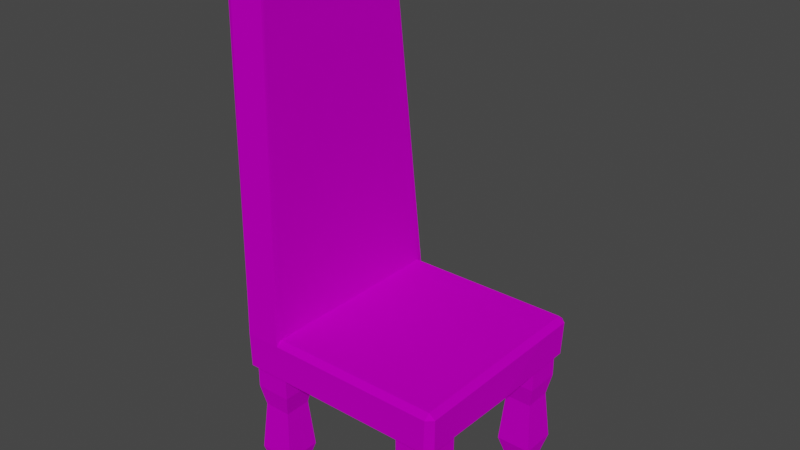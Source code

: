 # Source: Chair.blend  (saved by Blender 2.90.8; exported with 4.5.12 LTS)
import bpy
from mathutils import Matrix  # noqa: F401  (used for matrix-valued properties, if any)

bpy.ops.wm.read_factory_settings(use_empty=True)
scene = bpy.context.scene
scene.name = 'Scene'

# ---- images (referenced by path relative to the original .blend; pixels are not part of the script)
import os
ASSET_DIR = os.environ.get("B2B_ASSET_DIR", "")  # directory of the original .blend (textures are referenced by path, not embedded)
HERE = os.path.dirname(os.path.abspath(__file__))  # packed textures are extracted next to this script under _unpacked/

def load_image(name, relpath, width, height, colorspace="sRGB"):
    """Load a texture the original file referenced (path relative to the .blend, or extracted next to this script)."""
    p = next((c for c in (os.path.join(HERE, relpath), os.path.join(ASSET_DIR, relpath)) if relpath and os.path.exists(c)), "")
    if p:
        img = bpy.data.images.load(p, check_existing=True)
        img.name = name
    else:  # same state as the original file: an image datablock whose file is absent (Cycles renders it pink)
        img = bpy.data.images.new(name, width, height)
        img.source = "FILE"
        img.filepath = "//" + (relpath or name)
    img.colorspace_settings.name = colorspace
    return img
img_door_png = load_image('door.png', 'door.png', 1024, 1024, 'sRGB')

# ---- materials (node trees are filled in below, after node groups)
mat_material_001 = bpy.data.materials.new('Material.001')
mat_material_001.use_transparent_shadow = False

# ---- material node trees
mat_material_001.use_nodes = True; mat_material_001.node_tree.nodes.clear()
_N = mat_material_001.node_tree.nodes; _L = mat_material_001.node_tree.links
n0 = _N.new('ShaderNodeBsdfPrincipled'); n0.name = 'Principled BSDF'; n0.location = (10, 300)
n0.distribution = 'GGX'
n0.subsurface_method = 'BURLEY'
n0.inputs[1].default_value = 0.6591
n0.inputs[2].default_value = 0.9182
n0.inputs[3].default_value = 1.45
n0.inputs[13].default_value = 0.009091
n0.inputs[27].default_value = (0.0, 0.0, 0.0, 1.0)
n0.inputs[28].default_value = 1.0
n1 = _N.new('ShaderNodeOutputMaterial'); n1.name = 'Material Output'; n1.location = (300, 300)
n2 = _N.new('ShaderNodeTexImage'); n2.name = 'Image Texture'; n2.location = (-310, 227)
n2.image = img_door_png
n2.interpolation = 'Closest'
_L.new(n0.outputs[0], n1.inputs[0])
_L.new(n2.outputs[0], n0.inputs[0])
n1.is_active_output = True

# ---- world
world_world = bpy.data.worlds.new('World'); scene.world = world_world
world_world.use_nodes = True; world_world.node_tree.nodes.clear()
_N = world_world.node_tree.nodes; _L = world_world.node_tree.links
n0 = _N.new('ShaderNodeOutputWorld'); n0.name = 'World Output'; n0.location = (300, 300)
n1 = _N.new('ShaderNodeBackground'); n1.name = 'Background'; n1.location = (10, 300)
n1.inputs[0].default_value = (0.05088, 0.05088, 0.05088, 1.0)
_L.new(n1.outputs[0], n0.inputs[0])
n0.is_active_output = True
world_world.color = (0.05088, 0.05088, 0.05088)
world_world.use_sun_shadow = False
world_world.sun_shadow_jitter_overblur = 0.0

# ---- meshes
me_cube_001 = bpy.data.meshes.new('Cube.001')
me_cube_001.from_pydata([(-0.793, -0.7476, -1.0), (-0.5558, -0.5104, 0.00675), (-0.5558, -0.8104, 0.00675), (-0.5658, -0.8204, 0.3856), (-0.6187, -0.7476, -1.0), (-0.793, -0.5733, -1.0), (-0.5325, 0.0, 0.00675), (-0.6187, -0.5733, -1.0), (-0.8658, 0.0, 0.00675), (-0.8558, -0.8104, 0.00675), (-0.8558, -0.5104, 0.00675), (-0.5658, -0.8704, 0.3438), (-0.5558, -0.8704, 0.05675), (-0.8558, -0.8704, 0.05675), (-0.8658, -0.8704, 0.3438), (-0.9192, -0.8204, 0.3438), (-0.9192, -0.5204, 0.3438), (-0.9192, 0.0, 0.3438), (-0.9092, -0.8104, 0.05675), (-0.9092, -0.5104, 0.05675), (-0.9192, 0.0, 0.05675), (-0.5903, -0.5449, -0.349), (-0.5903, -0.776, -0.349), (-0.8214, -0.5449, -0.349), (-0.8214, -0.776, -0.349), (-0.5558, -0.5104, -0.7725), (-0.5558, -0.8104, -0.7725), (-0.8558, -0.5104, -0.7725), (-0.8558, -0.8104, -0.7725), (-0.5558, -0.8104, -0.1711), (-0.8558, -0.5104, -0.1711), (-0.8558, -0.8104, -0.1711), (-0.5558, -0.5104, -0.1711), (-0.5658, 0.0, 0.3856), (0.793, -0.7476, -1.0), (0.8658, -0.8204, 0.3856), (0.5558, -0.5104, 0.00675), (0.5558, -0.8104, 0.00675), (0.5658, -0.8204, 0.3856), (0.6187, -0.7476, -1.0), (0.793, -0.5733, -1.0), (0.0, -0.8204, 0.00675), (0.0, -0.8204, 0.3856), (0.8658, 0.0, 0.3856), (0.5325, 0.0, 0.00675), (0.0, 0.0, 0.00675), (0.0, 0.0, 0.3856), (0.6187, -0.5733, -1.0), (0.0, -0.3204, 0.00675), (0.8658, -0.5204, 0.3856), (0.8658, 0.0, 0.00675), (0.8558, -0.8104, 0.00675), (0.8558, -0.5104, 0.00675), (0.0, -0.8704, 0.3438), (0.5658, -0.8704, 0.3438), (0.5558, -0.8704, 0.05675), (0.8558, -0.8704, 0.05675), (0.8658, -0.8704, 0.3438), (0.0, -0.8704, 0.05675), (0.9192, -0.8204, 0.3438), (0.9192, -0.5204, 0.3438), (0.9192, 0.0, 0.3438), (0.9092, -0.8104, 0.05675), (0.9092, -0.5104, 0.05675), (0.9192, 0.0, 0.05675), (0.5903, -0.5449, -0.349), (0.5903, -0.776, -0.349), (0.8214, -0.5449, -0.349), (0.8214, -0.776, -0.349), (0.5558, -0.5104, -0.7725), (0.5558, -0.8104, -0.7725), (0.8558, -0.5104, -0.7725), (0.8558, -0.8104, -0.7725), (0.5558, -0.8104, -0.1711), (0.8558, -0.5104, -0.1711), (0.8558, -0.8104, -0.1711), (0.5558, -0.5104, -0.1711), (0.5658, 0.0, 0.3856), (-1.022, -0.6551, 3.404), (-1.022, -0.5226, 3.404), (-0.7216, -0.6551, 3.404), (-1.022, 0.0, 3.404), (-1.022, -0.6772, 3.362), (-1.075, -0.6551, 3.362), (-0.7216, -0.6772, 3.362), (-1.075, -0.5226, 3.362), (-1.075, 0.0, 3.362), (-0.7216, 0.0, 3.404)], [], [(32, 1, 2, 29), (15, 14, 82, 83), (5, 7, 4, 0), (6, 45, 48, 1), (1, 48, 41, 2), (11, 3, 80, 84), (17, 16, 85, 86), (18, 13, 14, 15), (1, 10, 8, 6), (25, 7, 5, 27), (30, 31, 9, 10), (26, 28, 0, 4), (46, 33, 3, 42), (58, 53, 11, 12), (12, 11, 14, 13), (42, 3, 11, 53), (2, 41, 58, 12), (9, 2, 12, 13), (16, 19, 18, 15), (16, 17, 20, 19), (9, 18, 19, 10), (14, 11, 84, 82), (10, 19, 20, 8), (13, 18, 9), (29, 31, 24, 22), (27, 28, 24, 23), (32, 21, 23, 30), (25, 21, 22, 26), (7, 25, 26, 4), (5, 0, 28, 27), (22, 24, 28, 26), (21, 25, 27, 23), (1, 32, 30, 10), (2, 9, 31, 29), (23, 24, 31, 30), (21, 32, 29, 22), (3, 33, 87, 80), (76, 73, 37, 36), (38, 54, 57, 35), (40, 34, 39, 47), (44, 36, 48, 45), (36, 37, 41, 48), (43, 49, 60, 61), (59, 35, 57), (62, 59, 57, 56), (36, 44, 50, 52), (69, 71, 40, 47), (74, 52, 51, 75), (70, 39, 34, 72), (46, 42, 38, 77), (58, 55, 54, 53), (55, 56, 57, 54), (42, 53, 54, 38), (37, 55, 58, 41), (51, 56, 55, 37), (60, 59, 62, 63), (60, 63, 64, 61), (51, 52, 63, 62), (49, 35, 59, 60), (52, 50, 64, 63), (56, 51, 62), (73, 66, 68, 75), (71, 67, 68, 72), (76, 74, 67, 65), (69, 70, 66, 65), (47, 39, 70, 69), (40, 71, 72, 34), (66, 70, 72, 68), (65, 67, 71, 69), (36, 52, 74, 76), (37, 73, 75, 51), (67, 74, 75, 68), (65, 66, 73, 76), (35, 49, 43, 77, 38), (80, 78, 82, 84), (81, 86, 85, 79), (83, 82, 78), (79, 85, 83, 78), (78, 80, 87, 81, 79), (16, 15, 83, 85)])
_uv = me_cube_001.uv_layers.new(name='UVMap')
_uv.uv.foreach_set('vector', [0.1278, 0.5899, 0.1304, 0.5908, 0.1174, 0.6259, 0.1148, 0.625, 0.1572, 0.1665, 0.1572, 0.1665, 0.1572, 0.1665, 0.1572, 0.1665, 0.08369, 0.5754, 0.1071, 0.5831, 0.09401, 0.6182, 0.07063, 0.6104, 0.1435, 0.5557, 0.1672, 0.5636, 0.1542, 0.5986, 0.1304, 0.5908, 0.1304, 0.5908, 0.1542, 0.5986, 0.1411, 0.6337, 0.1174, 0.6259, 0.3164, 0.7965, 0.3164, 0.7965, 0.3164, 0.7965, 0.3164, 0.7965, 0.1572, 0.1665, 0.1572, 0.1665, 0.1572, 0.1665, 0.1572, 0.1665, 0.1572, 0.1665, 0.1572, 0.1665, 0.1572, 0.1665, 0.1572, 0.1665, 0.1304, 0.5908, 0.1572, 0.1665, 0.1572, 0.1665, 0.1435, 0.5557, 0.1104, 0.5842, 0.1071, 0.5831, 0.08369, 0.5754, 0.0942, 0.5169, 0.149, 0.2122, 0.1475, 0.2161, 0.1572, 0.1665, 0.1572, 0.1665, 0.1057, 0.637, 0.08301, 0.547, 0.07063, 0.6104, 0.09401, 0.6182, 0.0, 0.0, 0.0, 0.0, 0.3164, 0.7965, 0.3252, 0.7728, 0.1849, 0.7265, 0.3252, 0.7728, 0.3164, 0.7965, 0.1761, 0.7502, 0.1761, 0.7502, 0.3164, 0.7965, 0.1572, 0.1665, 0.1572, 0.1665, 0.3252, 0.7728, 0.3164, 0.7965, 0.3164, 0.7965, 0.3252, 0.7728, 0.1174, 0.6259, 0.1411, 0.6337, 0.1411, 0.6337, 0.1174, 0.6259, 0.1572, 0.1665, 0.1761, 0.7502, 0.1761, 0.7502, 0.1572, 0.1665, 0.1572, 0.1665, 0.1572, 0.1665, 0.1572, 0.1665, 0.1572, 0.1665, 0.1572, 0.1665, 0.1572, 0.1665, 0.1572, 0.1665, 0.1572, 0.1665, 0.1572, 0.1665, 0.1572, 0.1665, 0.1572, 0.1665, 0.1572, 0.1665, 0.1572, 0.1665, 0.3164, 0.7965, 0.3164, 0.7965, 0.1572, 0.1665, 0.1572, 0.1665, 0.1572, 0.1665, 0.1572, 0.1665, 0.1572, 0.1665, 0.1572, 0.1665, 0.1572, 0.1665, 0.1572, 0.1665, 0.1669, 0.7355, 0.1475, 0.2161, 0.1378, 0.2657, 0.1577, 0.7207, 0.0942, 0.5169, 0.08301, 0.547, 0.1378, 0.2657, 0.1408, 0.2579, 0.1278, 0.5899, 0.1252, 0.5891, 0.1408, 0.2579, 0.149, 0.2122, 0.1104, 0.5842, 0.1252, 0.5891, 0.1122, 0.6241, 0.09735, 0.6193, 0.1071, 0.5831, 0.1104, 0.5842, 0.09735, 0.6193, 0.09401, 0.6182, 0.08369, 0.5754, 0.07063, 0.6104, 0.08301, 0.547, 0.0942, 0.5169, 0.1577, 0.7207, 0.1378, 0.2657, 0.08301, 0.547, 0.1057, 0.637, 0.1252, 0.5891, 0.1104, 0.5842, 0.0942, 0.5169, 0.1408, 0.2579, 0.1304, 0.5908, 0.1278, 0.5899, 0.149, 0.2122, 0.1572, 0.1665, 0.1761, 0.7502, 0.1572, 0.1665, 0.1475, 0.2161, 0.1669, 0.7355, 0.1408, 0.2579, 0.1378, 0.2657, 0.1475, 0.2161, 0.149, 0.2122, 0.1252, 0.5891, 0.1278, 0.5899, 0.1148, 0.625, 0.1122, 0.6241, 0.3164, 0.7965, 0.0, 0.0, 0.0, 0.0, 0.3164, 0.7965, 0.1278, 0.5899, 0.1148, 0.625, 0.1174, 0.6259, 0.1304, 0.5908, 0.3164, 0.7965, 0.3164, 0.7965, 0.1572, 0.1665, 0.1572, 0.1665, 0.08369, 0.5754, 0.07063, 0.6104, 0.09401, 0.6182, 0.1071, 0.5831, 0.1435, 0.5557, 0.1304, 0.5908, 0.1542, 0.5986, 0.1672, 0.5636, 0.1304, 0.5908, 0.1174, 0.6259, 0.1411, 0.6337, 0.1542, 0.5986, 0.1572, 0.1665, 0.1572, 0.1665, 0.1572, 0.1665, 0.1572, 0.1665, 0.1572, 0.1665, 0.1572, 0.1665, 0.1572, 0.1665, 0.1572, 0.1665, 0.1572, 0.1665, 0.1572, 0.1665, 0.1572, 0.1665, 0.1304, 0.5908, 0.1435, 0.5557, 0.1572, 0.1665, 0.1572, 0.1665, 0.1104, 0.5842, 0.0942, 0.5169, 0.08369, 0.5754, 0.1071, 0.5831, 0.149, 0.2122, 0.1572, 0.1665, 0.1572, 0.1665, 0.1475, 0.2161, 0.1057, 0.637, 0.09401, 0.6182, 0.07063, 0.6104, 0.08301, 0.547, 0.0, 0.0, 0.3252, 0.7728, 0.3164, 0.7965, 0.0, 0.0, 0.1849, 0.7265, 0.1761, 0.7502, 0.3164, 0.7965, 0.3252, 0.7728, 0.1761, 0.7502, 0.1572, 0.1665, 0.1572, 0.1665, 0.3164, 0.7965, 0.3252, 0.7728, 0.3252, 0.7728, 0.3164, 0.7965, 0.3164, 0.7965, 0.1174, 0.6259, 0.1174, 0.6259, 0.1411, 0.6337, 0.1411, 0.6337, 0.1572, 0.1665, 0.1572, 0.1665, 0.1761, 0.7502, 0.1761, 0.7502, 0.1572, 0.1665, 0.1572, 0.1665, 0.1572, 0.1665, 0.1572, 0.1665, 0.1572, 0.1665, 0.1572, 0.1665, 0.1572, 0.1665, 0.1572, 0.1665, 0.1572, 0.1665, 0.1572, 0.1665, 0.1572, 0.1665, 0.1572, 0.1665, 0.1572, 0.1665, 0.1572, 0.1665, 0.1572, 0.1665, 0.1572, 0.1665, 0.1572, 0.1665, 0.1572, 0.1665, 0.1572, 0.1665, 0.1572, 0.1665, 0.1572, 0.1665, 0.1572, 0.1665, 0.1572, 0.1665, 0.1669, 0.7355, 0.1577, 0.7207, 0.1378, 0.2657, 0.1475, 0.2161, 0.0942, 0.5169, 0.1408, 0.2579, 0.1378, 0.2657, 0.08301, 0.547, 0.1278, 0.5899, 0.149, 0.2122, 0.1408, 0.2579, 0.1252, 0.5891, 0.1104, 0.5842, 0.09735, 0.6193, 0.1122, 0.6241, 0.1252, 0.5891, 0.1071, 0.5831, 0.09401, 0.6182, 0.09735, 0.6193, 0.1104, 0.5842, 0.08369, 0.5754, 0.0942, 0.5169, 0.08301, 0.547, 0.07063, 0.6104, 0.1577, 0.7207, 0.1057, 0.637, 0.08301, 0.547, 0.1378, 0.2657, 0.1252, 0.5891, 0.1408, 0.2579, 0.0942, 0.5169, 0.1104, 0.5842, 0.1304, 0.5908, 0.1572, 0.1665, 0.149, 0.2122, 0.1278, 0.5899, 0.1761, 0.7502, 0.1669, 0.7355, 0.1475, 0.2161, 0.1572, 0.1665, 0.1408, 0.2579, 0.149, 0.2122, 0.1475, 0.2161, 0.1378, 0.2657, 0.1252, 0.5891, 0.1122, 0.6241, 0.1148, 0.625, 0.1278, 0.5899, 0.1572, 0.1665, 0.1572, 0.1665, 0.1572, 0.1665, 0.0, 0.0, 0.3164, 0.7965, 0.3164, 0.7965, 0.1572, 0.1665, 0.1572, 0.1665, 0.3164, 0.7965, 0.1572, 0.1665, 0.1572, 0.1665, 0.1572, 0.1665, 0.1572, 0.1665, 0.1572, 0.1665, 0.1572, 0.1665, 0.1572, 0.1665, 0.1572, 0.1665, 0.1572, 0.1665, 0.1572, 0.1665, 0.1572, 0.1665, 0.1572, 0.1665, 0.3164, 0.7965, 0.0, 0.0, 0.1572, 0.1665, 0.1572, 0.1665, 0.1572, 0.1665, 0.1572, 0.1665, 0.1572, 0.1665, 0.1572, 0.1665])
me_cube_001.materials.append(mat_material_001)
me_cube_001.use_remesh_fix_poles = True
me_cube_001.use_remesh_preserve_attributes = False
me_cube_001.use_mirror_vertex_groups = False
me_cube_001.update()

# ---- objects
ob_desk = bpy.data.objects.new('Desk', me_cube_001)

# ---- transforms, parenting, visibility, modifiers, constraints
ob_desk.location = (0.0, 0.0, 0.0)
ob_desk.lineart.crease_threshold = 0.0
_m = ob_desk.modifiers.new('Mirror', 'MIRROR')
_m.use_axis = (False, True, False)
_m.use_clip = True

# ---- collection membership
scene.collection.objects.link(ob_desk)

# ---- scene / render settings (as saved in the file)
scene.frame_start = 1; scene.frame_end = 250; scene.frame_set(1)
scene.render.engine = 'BLENDER_EEVEE_NEXT'
scene.cycles.use_denoising = False
scene.cycles.samples = 128
scene.cycles.sampling_pattern = 'TABULATED_SOBOL'
scene.cycles.use_adaptive_sampling = False
scene.cycles.use_light_tree = False
scene.view_settings.view_transform = 'Filmic'
bpy.context.view_layer.update()

# ---- added for rendering (the .blend has no active camera and no usable light): camera, sun
cam_auto = bpy.data.cameras.new('AutoCamera')
cam_auto.lens = 50.0
cam_auto.sensor_width = 36.0
cam_auto.clip_end = 1000.0
ob_auto_camera = bpy.data.objects.new('AutoCamera', cam_auto)
scene.collection.objects.link(ob_auto_camera)
ob_auto_camera.location = (4.67587, -5.70447, 5.00475)
ob_auto_camera.rotation_euler = (1.09748, -7.21219e-08, 0.694738)
scene.camera = ob_auto_camera
light_auto_sun = bpy.data.lights.new('AutoSun', 'SUN')
light_auto_sun.energy = 3.0
light_auto_sun.angle = 0.0523599
ob_auto_sun = bpy.data.objects.new('AutoSun', light_auto_sun)
scene.collection.objects.link(ob_auto_sun)
ob_auto_sun.rotation_euler = (0.872665, 0.174533, 0.523599)
bpy.context.view_layer.update()
